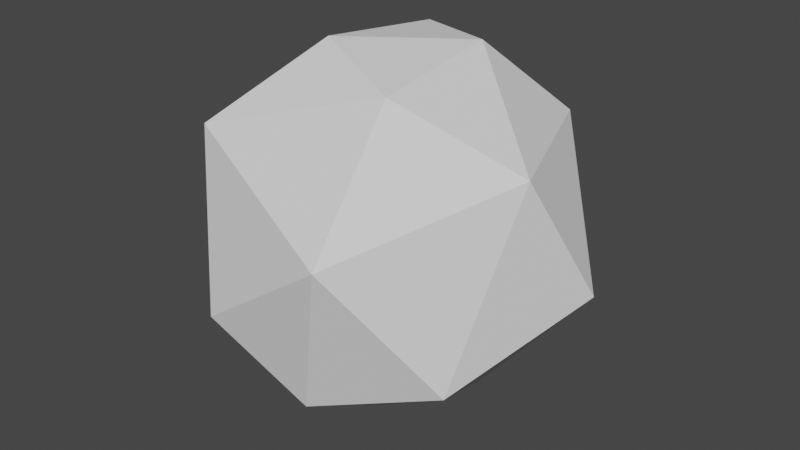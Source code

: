 # Source: Sphere.blend  (saved by Blender 2.92.15; exported with 4.5.12 LTS)
import bpy
from mathutils import Matrix  # noqa: F401  (used for matrix-valued properties, if any)

bpy.ops.wm.read_factory_settings(use_empty=True)
scene = bpy.context.scene
scene.name = 'Scene'

# ---- collections
col_collection = bpy.data.collections.new('Collection'); scene.collection.children.link(col_collection)

# ---- world
world_world = bpy.data.worlds.new('World'); scene.world = world_world
world_world.use_nodes = True; world_world.node_tree.nodes.clear()
_N = world_world.node_tree.nodes; _L = world_world.node_tree.links
n0 = _N.new('ShaderNodeOutputWorld'); n0.name = 'World Output'; n0.location = (300, 300)
n1 = _N.new('ShaderNodeBackground'); n1.name = 'Background'; n1.location = (10, 300)
n1.inputs[0].default_value = (0.05088, 0.05088, 0.05088, 1.0)
_L.new(n1.outputs[0], n0.inputs[0])
n0.is_active_output = True
world_world.color = (0.05088, 0.05088, 0.05088)
world_world.use_sun_shadow = False
world_world.sun_shadow_jitter_overblur = 0.0

# ---- meshes
me_sphere = bpy.data.meshes.new('Sphere')
me_sphere.from_pydata([(-0.3211, 0.9758, 0.1524), (0.3031, 0.9891, -0.09902), (0.5359, 0.7459, 0.5091), (0.3658, 0.7968, -0.5878), (0.3099, 0.2822, 0.9433), (1.048, 0.2263, -0.1588), (0.8966, -0.1542, 0.537), (0.3811, 0.2476, -0.9571), (0.7586, -0.5541, -0.4551), (0.3308, -0.4446, 0.8686), (0.3767, -0.9808, 0.2474), (0.1143, -0.793, -0.6581), (-0.4105, -0.896, -0.3119), (-0.1889, -0.2436, 0.9873), (-0.5974, -0.6794, 0.5836), (-0.9676, -0.398, -0.1882), (-0.5972, -0.3626, -0.7855), (0.07374, -0.1549, -1.025), (-0.7689, 0.2945, 0.644), (-0.9762, 0.3906, -0.03069), (-0.2044, 0.5308, 0.8851), (-0.5325, 0.5896, -0.7222)], [], [(4, 2, 20), (20, 2, 0), (20, 13, 4), (1, 2, 5), (4, 6, 2), (5, 8, 7), (6, 8, 5), (7, 8, 17), (6, 10, 8), (10, 11, 8), (10, 12, 11), (14, 12, 10), (12, 16, 11), (15, 19, 21), (15, 21, 16), (0, 2, 1), (1, 5, 3), (7, 3, 5), (2, 6, 5), (18, 19, 15, 14), (4, 9, 6), (4, 13, 9), (6, 9, 10), (17, 8, 11), (9, 14, 10), (14, 9, 13), (17, 11, 16), (12, 14, 15), (12, 15, 16), (3, 21, 0, 1), (14, 13, 18), (16, 21, 17), (13, 20, 18), (18, 20, 0), (19, 18, 0), (19, 0, 21), (21, 3, 7), (17, 21, 7)])
_uv = me_sphere.uv_layers.new(name='UVMap')
_uv.uv.foreach_set('vector', [0.6088, 0.8608, 0.6529, 0.6644, 0.8272, 0.8114, 0.8272, 0.8114, 0.6529, 0.6644, 0.8041, 0.5442, 0.8272, 0.8114, 0.7344, 1.0, 0.6088, 0.8608, 0.7023, 0.4717, 0.6529, 0.6644, 0.5308, 0.4503, 0.6088, 0.8608, 0.4733, 0.6633, 0.6529, 0.6644, 0.5308, 0.4503, 0.3991, 0.3614, 0.5942, 0.1758, 0.4733, 0.6633, 0.3991, 0.3614, 0.5308, 0.4503, 0.5942, 0.1758, 0.3991, 0.3614, 0.5586, 0.0742, 0.4733, 0.6633, 0.3087, 0.5686, 0.3991, 0.3614, 0.3087, 0.5686, 0.2707, 0.2831, 0.3991, 0.3614, 0.3087, 0.5686, 0.1857, 0.4019, 0.2707, 0.2831, 0.1325, 0.6724, 0.1857, 0.4019, 0.3087, 0.5686, 0.1857, 0.4019, 0.08517, 0.2344, 0.2707, 0.2831, 1.0, 0.3347, 0.9436, 0.4883, 0.875, 0.2784, 1.0, 0.3347, 0.875, 0.2784, 0.9964, 0.1748, 0.8041, 0.5442, 0.6529, 0.6644, 0.7023, 0.4717, 0.7023, 0.4717, 0.5308, 0.4503, 0.6807, 0.3097, 0.5942, 0.1758, 0.6807, 0.3097, 0.5308, 0.4503, 0.6529, 0.6644, 0.4733, 0.6633, 0.5308, 0.4503, 3.407e-08, 0.7251, 0.0, 0.4799, 0.05858, 0.4502, 0.1325, 0.6724, 0.6088, 0.8608, 0.3526, 0.8155, 0.4733, 0.6633, 0.6088, 0.8608, 0.1849, 0.8936, 0.3526, 0.8155, 0.4733, 0.6633, 0.3526, 0.8155, 0.3087, 0.5686, 0.5586, 0.0742, 0.3991, 0.3614, 0.2707, 0.2831, 0.3526, 0.8155, 0.1325, 0.6724, 0.3087, 0.5686, 0.1325, 0.6724, 0.3526, 0.8155, 0.1849, 0.8936, 0.2359, 0.07478, 0.2707, 0.2831, 0.08517, 0.2344, 0.1857, 0.4019, 0.1325, 0.6724, 0.05858, 0.4502, 0.1857, 0.4019, 0.05858, 0.4502, 0.08517, 0.2344, 0.6807, 0.3097, 0.875, 0.2784, 0.8041, 0.5442, 0.7023, 0.4717, 0.1325, 0.6724, 0.1849, 0.8936, 3.407e-08, 0.7251, 0.9964, 0.1748, 0.875, 0.2784, 0.9459, 0.04602, 0.9852, 0.9185, 0.8272, 0.8114, 0.9419, 0.7131, 0.9419, 0.7131, 0.8272, 0.8114, 0.8041, 0.5442, 0.9436, 0.4883, 0.9419, 0.7131, 0.8041, 0.5442, 0.9436, 0.4883, 0.8041, 0.5442, 0.875, 0.2784, 0.875, 0.2784, 0.6807, 0.3097, 0.5942, 0.1758, 0.9459, 0.04602, 0.875, 0.2784, 0.5942, 0.1758])
me_sphere.use_remesh_fix_poles = True
me_sphere.use_remesh_preserve_attributes = False
me_sphere.use_mirror_vertex_groups = False
me_sphere.update()

# ---- objects
ob_sphere = bpy.data.objects.new('Sphere', me_sphere)

# ---- transforms, parenting, visibility, modifiers, constraints
ob_sphere.location = (0.0, 0.0, 0.0)
ob_sphere.lineart.crease_threshold = 0.0

# ---- collection membership
col_collection.objects.link(ob_sphere)

# ---- scene / render settings (as saved in the file)
scene.frame_start = 1; scene.frame_end = 250; scene.frame_set(1)
scene.render.engine = 'BLENDER_EEVEE_NEXT'
scene.cycles.use_denoising = False
scene.cycles.samples = 128
scene.cycles.sampling_pattern = 'TABULATED_SOBOL'
scene.cycles.use_adaptive_sampling = False
scene.cycles.use_light_tree = False
scene.view_settings.view_transform = 'Filmic'
bpy.context.view_layer.update()

# ---- added for rendering (the .blend has no active camera and no usable light): camera, sun
cam_auto = bpy.data.cameras.new('AutoCamera')
cam_auto.lens = 50.0
cam_auto.sensor_width = 36.0
cam_auto.clip_end = 1000.0
ob_auto_camera = bpy.data.objects.new('AutoCamera', cam_auto)
scene.collection.objects.link(ob_auto_camera)
ob_auto_camera.location = (3.24484, -3.84642, 2.54831)
ob_auto_camera.rotation_euler = (1.09748, -7.21219e-08, 0.694738)
scene.camera = ob_auto_camera
light_auto_sun = bpy.data.lights.new('AutoSun', 'SUN')
light_auto_sun.energy = 3.0
light_auto_sun.angle = 0.0523599
ob_auto_sun = bpy.data.objects.new('AutoSun', light_auto_sun)
scene.collection.objects.link(ob_auto_sun)
ob_auto_sun.rotation_euler = (0.872665, 0.174533, 0.523599)
bpy.context.view_layer.update()
